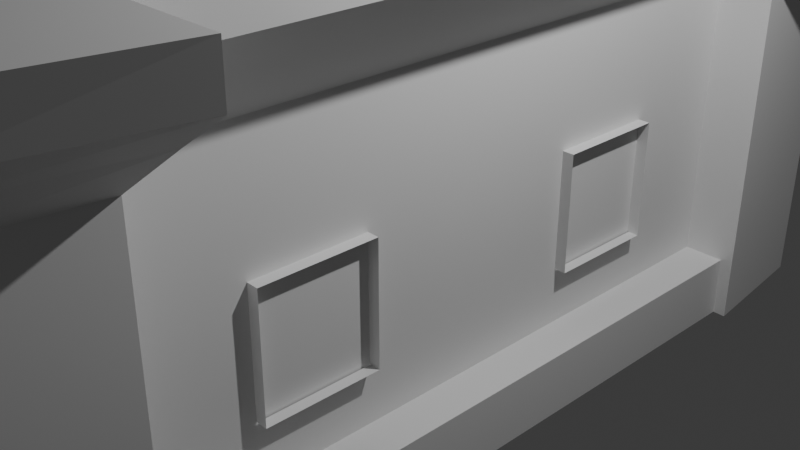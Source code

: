 # Source: altar.blend  (saved by Blender 4.4.32; exported with 4.5.12 LTS)
import bpy
from mathutils import Matrix  # noqa: F401  (used for matrix-valued properties, if any)

bpy.ops.wm.read_factory_settings(use_empty=True)
scene = bpy.context.scene
scene.name = 'Scene'

# ---- collections
col_collection = bpy.data.collections.new('Collection'); scene.collection.children.link(col_collection)

# ---- materials (node trees are filled in below, after node groups)
mat_material = bpy.data.materials.new('Material')
mat_material.alpha_threshold = 0.0
mat_material.roughness = 0.5
mat_material.line_color = (0.0, 0.0, 0.0, 1.0)
mat_just_for_u_mister_dylan__heart = bpy.data.materials.new('just for u mister dylan :heart:')

# ---- material node trees
mat_material.use_nodes = True; mat_material.node_tree.nodes.clear()
_N = mat_material.node_tree.nodes; _L = mat_material.node_tree.links
n0 = _N.new('ShaderNodeOutputMaterial'); n0.name = 'Material Output'; n0.location = (300, 300)
n1 = _N.new('ShaderNodeBsdfPrincipled'); n1.name = 'Principled BSDF'; n1.location = (10, 300)
n1.inputs[3].default_value = 1.45
_L.new(n1.outputs[0], n0.inputs[0])
n0.is_active_output = True
mat_just_for_u_mister_dylan__heart.use_nodes = True; mat_just_for_u_mister_dylan__heart.node_tree.nodes.clear()
_N = mat_just_for_u_mister_dylan__heart.node_tree.nodes; _L = mat_just_for_u_mister_dylan__heart.node_tree.links
n0 = _N.new('ShaderNodeBsdfPrincipled'); n0.name = 'Principled BSDF'; n0.location = (10, 300)
n1 = _N.new('ShaderNodeOutputMaterial'); n1.name = 'Material Output'; n1.location = (300, 300)
_L.new(n0.outputs[0], n1.inputs[0])
n1.is_active_output = True

# ---- world
world_world = bpy.data.worlds.new('World'); scene.world = world_world
world_world.use_nodes = True; world_world.node_tree.nodes.clear()
_N = world_world.node_tree.nodes; _L = world_world.node_tree.links
n0 = _N.new('ShaderNodeOutputWorld'); n0.name = 'World Output'; n0.location = (300, 300)
n1 = _N.new('ShaderNodeBackground'); n1.name = 'Background'; n1.location = (10, 300)
n1.inputs[0].default_value = (0.05088, 0.05088, 0.05088, 1.0)
_L.new(n1.outputs[0], n0.inputs[0])
n0.is_active_output = True
world_world.color = (0.05088, 0.05088, 0.05088)
world_world.sun_shadow_jitter_overblur = 0.0

# ---- cameras
cam_camera = bpy.data.cameras.new('Camera')
cam_camera.clip_end = 100.0
cam_camera.ortho_scale = 7.314

# ---- lights
light_light = bpy.data.lights.new('Light', 'POINT')
light_light.energy = 1000.0
light_light.shadow_soft_size = 0.1

# ---- meshes
me_cube = bpy.data.meshes.new('Cube')
me_cube.from_pydata([(1.0, -3.892, 2.051), (1.0, -3.892, -2.051), (-1.0, -3.892, 2.051), (-1.0, -3.892, -2.051), (-1.0, -5.097, -2.051), (-1.0, -5.097, 2.051), (1.0, -5.097, 2.051), (1.0, -5.097, -2.051), (-1.0, -3.892, -2.051), (-1.0, -3.892, 2.051), (1.0, -3.892, 2.051), (1.0, -3.892, -2.051), (-1.0, -5.097, -2.051), (-1.0, -5.097, 2.051), (1.0, -5.097, 2.051), (1.0, -5.097, -2.051), (-1.622, -3.892, -2.051), (-1.622, -3.892, 2.051), (1.622, -3.892, 2.051), (1.622, -3.892, -2.051), (-1.44, -5.537, -2.051), (-1.44, -5.537, 2.051), (1.44, -5.537, 2.051), (1.44, -5.537, -2.051), (-1.0, 0.0, -2.051), (1.0, 0.0, 2.051), (-1.0, 0.0, 2.051), (1.0, 0.0, -2.051), (1.0, -2.583, 0.671), (1.0, -2.583, -0.671), (1.0, -1.309, 0.671), (1.0, -1.309, -0.671), (1.134, -2.583, 0.671), (1.134, -2.583, -0.671), (1.134, -1.309, 0.671), (1.134, -1.309, -0.671), (1.015, -2.583, -0.671), (1.015, -1.309, -0.671), (-1.0, -3.892, -1.334), (1.0, -3.892, -1.334), (-1.0, -3.892, -1.334), (1.0, -3.892, -1.334), (-1.622, -3.892, -1.334), (1.622, -3.892, -1.334), (-1.44, -5.537, -1.334), (1.44, -5.537, -1.334), (1.0, 0.0, -1.334), (-1.0, 0.0, -1.334), (1.474, -3.892, -1.334), (1.474, -3.892, -2.051), (1.474, 0.0, -2.051), (1.474, 0.0, -1.334), (1.473, -3.892, 2.602), (-1.473, -3.892, 2.602), (1.473, 0.0, 2.602), (1.473, -5.097, 2.602), (-1.473, -5.097, 2.602), (-2.122, -5.537, 2.602), (-1.473, -5.097, 2.602), (-1.473, -3.892, 2.602), (-2.39, -3.892, 2.602), (1.473, -5.097, 2.602), (1.473, -3.892, 2.602), (2.122, -5.537, 2.602), (2.39, -3.892, 2.602), (-1.473, 0.0, 2.602), (1.755, -3.892, 2.92), (-1.755, -3.892, 2.92), (1.755, 0.0, 2.92), (1.755, -5.097, 2.92), (-1.755, -5.097, 2.92), (-2.527, -5.537, 2.92), (-1.755, -5.097, 2.92), (-1.755, -3.892, 2.92), (-2.846, -3.892, 2.92), (1.755, -5.097, 2.92), (1.755, -3.892, 2.92), (2.527, -5.537, 2.92), (2.846, -3.892, 2.92), (-1.755, 0.0, 2.92), (1.755, -3.892, 3.353), (-1.755, -3.892, 3.353), (1.755, 0.0, 3.353), (1.755, -5.097, 3.353), (-1.755, -5.097, 3.353), (-2.527, -5.657, 3.353), (-1.755, -5.097, 3.353), (-1.755, -3.892, 3.353), (-2.846, -3.892, 3.353), (1.755, -5.097, 3.353), (1.755, -3.892, 3.353), (2.527, -5.657, 3.353), (2.846, -3.892, 3.353), (-1.755, 0.0, 3.353), (-1.504, 0.0, -2.051), (-1.504, -3.892, -2.051), (-1.504, 0.0, -1.334), (-1.504, -3.892, -1.334)], [], [(9, 17, 60, 59), (3, 1, 7, 4), (24, 27, 1, 3), (46, 25, 0, 39), (39, 0, 10, 41), (22, 18, 64, 63), (3, 4, 12, 8), (0, 6, 14, 10), (26, 2, 53, 65), (15, 11, 19, 23), (17, 21, 57, 60), (4, 7, 15, 12), (5, 2, 9, 13), (7, 1, 11, 15), (38, 3, 8, 40), (6, 5, 13, 14), (45, 22, 21, 44), (43, 18, 22, 45), (42, 16, 20, 44), (40, 8, 16, 42), (10, 14, 61, 62), (8, 12, 20, 16), (12, 15, 23, 20), (41, 10, 18, 43), (38, 2, 26, 47), (33, 35, 37, 36), (28, 29, 33, 32), (31, 30, 34, 35), (30, 28, 32, 34), (47, 24, 94, 96), (11, 41, 43, 19), (9, 40, 42, 17), (17, 42, 44, 21), (19, 43, 45, 23), (23, 45, 44, 20), (2, 38, 40, 9), (1, 39, 41, 11), (1, 27, 50, 49), (50, 51, 48, 49), (27, 46, 51, 50), (39, 1, 49, 48), (46, 39, 48, 51), (63, 64, 78, 77), (55, 52, 66, 69), (60, 57, 71, 74), (53, 56, 70, 67), (57, 63, 77, 71), (14, 13, 58, 61), (0, 25, 54, 52), (21, 22, 63, 57), (2, 5, 56, 53), (6, 0, 52, 55), (25, 26, 65, 54), (18, 10, 62, 64), (13, 9, 59, 58), (5, 6, 55, 56), (79, 67, 81, 93), (75, 72, 86, 89), (78, 76, 90, 92), (73, 74, 88, 87), (77, 78, 92, 91), (59, 60, 74, 73), (64, 62, 76, 78), (61, 58, 72, 75), (65, 53, 67, 79), (58, 59, 73, 72), (52, 54, 68, 66), (54, 65, 79, 68), (62, 61, 75, 76), (56, 55, 69, 70), (82, 93, 81, 80), (80, 81, 84, 83), (89, 86, 85, 91), (86, 87, 88, 85), (90, 89, 91, 92), (72, 73, 87, 86), (66, 68, 82, 80), (68, 79, 93, 82), (76, 75, 89, 90), (70, 69, 83, 84), (71, 77, 91, 85), (67, 70, 84, 81), (74, 71, 85, 88), (69, 66, 80, 83), (95, 97, 96, 94), (3, 38, 97, 95), (24, 3, 95, 94), (38, 47, 96, 97)])
me_cube.polygons.foreach_set('material_index', [0, 0, 0, 0, 0, 0, 0, 0, 0, 0, 0, 0, 0, 0, 0, 0, 0, 0, 0, 0, 0, 0, 0, 0, 0, 1, 1, 1, 1, 0, 0, 0, 0, 0, 0, 0, 0, 0, 0, 0, 0, 0, 0, 0, 0, 0, 0, 0, 0, 0, 0, 0, 0, 0, 0, 0, 0, 0, 0, 0, 0, 0, 0, 0, 0, 0, 0, 0, 0, 0, 0, 0, 0, 0, 0, 0, 0, 0, 0, 0, 0, 0, 0, 0, 0, 0, 0, 0])
_uv = me_cube.uv_layers.new(name='UVMap')
_uv.uv.foreach_set('vector', [0.625, 0.0, 0.625, 0.0, 0.625, 0.0, 0.625, 0.0, 0.125, 0.75, 0.375, 0.75, 0.375, 0.75, 0.125, 0.75, 0.125, 0.625, 0.375, 0.625, 0.375, 0.75, 0.125, 0.75, 0.4187, 0.625, 0.625, 0.625, 0.625, 0.75, 0.4187, 0.75, 0.4187, 0.75, 0.625, 0.75, 0.625, 0.75, 0.4187, 0.75, 0.625, 0.75, 0.625, 0.75, 0.625, 0.75, 0.625, 0.75, 0.125, 0.75, 0.125, 0.75, 0.125, 0.75, 0.125, 0.75, 0.625, 0.75, 0.625, 0.75, 0.625, 0.75, 0.625, 0.75, 0.625, 0.125, 0.625, 0.0, 0.625, 0.0, 0.625, 0.125, 0.375, 0.75, 0.375, 0.75, 0.375, 0.75, 0.375, 0.75, 0.625, 0.0, 0.625, 0.0, 0.625, 0.0, 0.625, 0.0, 0.125, 0.75, 0.375, 0.75, 0.375, 0.75, 0.125, 0.75, 0.875, 0.75, 0.875, 0.75, 0.875, 0.75, 0.875, 0.75, 0.375, 0.75, 0.375, 0.75, 0.375, 0.75, 0.375, 0.75, 0.4187, 0.0, 0.375, 0.0, 0.375, 0.0, 0.4187, 0.0, 0.625, 0.75, 0.875, 0.75, 0.875, 0.75, 0.625, 0.75, 0.4187, 0.75, 0.625, 0.75, 0.625, 1.0, 0.4187, 1.0, 0.4187, 0.75, 0.625, 0.75, 0.625, 0.75, 0.4187, 0.75, 0.4187, 0.0, 0.375, 0.0, 0.375, 0.0, 0.4187, 0.0, 0.4187, 0.0, 0.375, 0.0, 0.375, 0.0, 0.4187, 0.0, 0.625, 0.75, 0.625, 0.75, 0.625, 0.75, 0.625, 0.75, 0.125, 0.75, 0.125, 0.75, 0.125, 0.75, 0.125, 0.75, 0.125, 0.75, 0.375, 0.75, 0.375, 0.75, 0.125, 0.75, 0.4187, 0.75, 0.625, 0.75, 0.625, 0.75, 0.4187, 0.75, 0.4187, 0.0, 0.625, 0.0, 0.625, 0.125, 0.4187, 0.125, 0.375, 0.75, 0.375, 0.625, 0.375, 0.625, 0.375, 0.75, 0.625, 0.75, 0.375, 0.75, 0.375, 0.75, 0.625, 0.75, 0.375, 0.625, 0.625, 0.625, 0.625, 0.625, 0.375, 0.625, 0.625, 0.625, 0.625, 0.75, 0.625, 0.75, 0.625, 0.625, 0.0, 0.0, 0.0, 0.0, 0.0, 0.0, 0.0, 0.0, 0.375, 0.75, 0.4187, 0.75, 0.4187, 0.75, 0.375, 0.75, 0.625, 0.0, 0.4187, 0.0, 0.4187, 0.0, 0.625, 0.0, 0.625, 0.0, 0.4187, 0.0, 0.4187, 0.0, 0.625, 0.0, 0.375, 0.75, 0.4187, 0.75, 0.4187, 0.75, 0.375, 0.75, 0.375, 0.75, 0.4187, 0.75, 0.4187, 1.0, 0.375, 1.0, 0.625, 0.0, 0.4187, 0.0, 0.4187, 0.0, 0.625, 0.0, 0.375, 0.75, 0.4187, 0.75, 0.4187, 0.75, 0.375, 0.75, 0.375, 0.75, 0.375, 0.625, 0.375, 0.625, 0.375, 0.75, 0.375, 0.625, 0.4187, 0.625, 0.4187, 0.75, 0.375, 0.75, 0.0, 0.0, 0.0, 0.0, 0.0, 0.0, 0.0, 0.0, 0.4187, 0.75, 0.375, 0.75, 0.375, 0.75, 0.4187, 0.75, 0.4187, 0.625, 0.4187, 0.75, 0.4187, 0.75, 0.4187, 0.625, 0.625, 0.75, 0.625, 0.75, 0.625, 0.75, 0.625, 0.75, 0.625, 0.75, 0.625, 0.75, 0.625, 0.75, 0.625, 0.75, 0.625, 0.0, 0.625, 0.0, 0.625, 0.0, 0.625, 0.0, 0.875, 0.75, 0.875, 0.75, 0.875, 0.75, 0.875, 0.75, 0.625, 1.0, 0.625, 0.75, 0.625, 0.75, 0.625, 1.0, 0.625, 0.75, 0.875, 0.75, 0.875, 0.75, 0.625, 0.75, 0.625, 0.75, 0.625, 0.625, 0.625, 0.625, 0.625, 0.75, 0.625, 1.0, 0.625, 0.75, 0.625, 0.75, 0.625, 1.0, 0.875, 0.75, 0.875, 0.75, 0.875, 0.75, 0.875, 0.75, 0.625, 0.75, 0.625, 0.75, 0.625, 0.75, 0.625, 0.75, 0.0, 0.0, 0.0, 0.0, 0.0, 0.0, 0.0, 0.0, 0.625, 0.75, 0.625, 0.75, 0.625, 0.75, 0.625, 0.75, 0.875, 0.75, 0.875, 0.75, 0.875, 0.75, 0.875, 0.75, 0.875, 0.75, 0.625, 0.75, 0.625, 0.75, 0.875, 0.75, 0.625, 0.125, 0.625, 0.0, 0.625, 0.0, 0.625, 0.125, 0.625, 0.75, 0.875, 0.75, 0.875, 0.75, 0.625, 0.75, 0.625, 0.75, 0.625, 0.75, 0.625, 0.75, 0.625, 0.75, 0.625, 0.0, 0.625, 0.0, 0.625, 0.0, 0.625, 0.0, 0.625, 0.75, 0.625, 0.75, 0.625, 0.75, 0.625, 0.75, 0.625, 0.0, 0.625, 0.0, 0.625, 0.0, 0.625, 0.0, 0.625, 0.75, 0.625, 0.75, 0.625, 0.75, 0.625, 0.75, 0.625, 0.75, 0.875, 0.75, 0.875, 0.75, 0.625, 0.75, 0.625, 0.125, 0.625, 0.0, 0.625, 0.0, 0.625, 0.125, 0.875, 0.75, 0.875, 0.75, 0.875, 0.75, 0.875, 0.75, 0.625, 0.75, 0.625, 0.625, 0.625, 0.625, 0.625, 0.75, 0.0, 0.0, 0.0, 0.0, 0.0, 0.0, 0.0, 0.0, 0.625, 0.75, 0.625, 0.75, 0.625, 0.75, 0.625, 0.75, 0.875, 0.75, 0.625, 0.75, 0.625, 0.75, 0.875, 0.75, 0.625, 0.625, 0.875, 0.625, 0.875, 0.75, 0.625, 0.75, 0.625, 0.75, 0.875, 0.75, 0.875, 0.75, 0.625, 0.75, 0.625, 0.75, 0.875, 0.75, 0.875, 0.75, 0.625, 0.75, 0.875, 0.75, 0.875, 0.75, 0.875, 0.75, 0.875, 0.75, 0.625, 0.75, 0.625, 0.75, 0.625, 0.75, 0.625, 0.75, 0.875, 0.75, 0.875, 0.75, 0.875, 0.75, 0.875, 0.75, 0.625, 0.75, 0.625, 0.625, 0.625, 0.625, 0.625, 0.75, 0.0, 0.0, 0.0, 0.0, 0.0, 0.0, 0.0, 0.0, 0.625, 0.75, 0.625, 0.75, 0.625, 0.75, 0.625, 0.75, 0.875, 0.75, 0.625, 0.75, 0.625, 0.75, 0.875, 0.75, 0.625, 1.0, 0.625, 0.75, 0.625, 0.75, 0.625, 1.0, 0.875, 0.75, 0.875, 0.75, 0.875, 0.75, 0.875, 0.75, 0.625, 0.0, 0.625, 0.0, 0.625, 0.0, 0.625, 0.0, 0.625, 0.75, 0.625, 0.75, 0.625, 0.75, 0.625, 0.75, 0.375, 0.0, 0.4187, 0.0, 0.4187, 0.125, 0.375, 0.125, 0.375, 0.0, 0.4187, 0.0, 0.4187, 0.0, 0.375, 0.0, 0.125, 0.625, 0.125, 0.75, 0.125, 0.75, 0.125, 0.625, 0.4187, 0.0, 0.4187, 0.125, 0.4187, 0.125, 0.4187, 0.0])
me_cube.materials.append(mat_material)
me_cube.materials.append(mat_just_for_u_mister_dylan__heart)
me_cube.use_mirror_vertex_groups = False
me_cube.update()

# ---- objects
ob_cube = bpy.data.objects.new('Cube', me_cube)
ob_light = bpy.data.objects.new('Light', light_light)
ob_camera = bpy.data.objects.new('Camera', cam_camera)

# ---- transforms, parenting, visibility, modifiers, constraints
ob_cube.location = (0.0, 0.0, 0.0)
ob_cube.lock_rotations_4d = False
ob_cube.empty_display_type = 'ARROWS'
ob_cube.lineart.crease_threshold = 0.0
_m = ob_cube.modifiers.new('Mirror', 'MIRROR')
_m.use_axis = (False, True, False)
ob_light.location = (4.076, 1.005, 5.904)
ob_light.rotation_euler = (0.6503, 0.05522, 1.866)
ob_light.lock_rotations_4d = False
ob_light.empty_display_type = 'ARROWS'
ob_light.color = (0.0, 0.0, 0.0, 0.0)
ob_light.lineart.crease_threshold = 0.0
ob_camera.location = (7.359, -6.926, 4.958)
ob_camera.rotation_euler = (1.109, 0.0, 0.8149)
ob_camera.lock_rotations_4d = False
ob_camera.empty_display_type = 'ARROWS'
ob_camera.color = (0.0, 0.0, 0.0, 0.0)
ob_camera.display_type = 'WIRE'
ob_camera.lineart.crease_threshold = 0.0

# ---- collection membership
col_collection.objects.link(ob_cube)
col_collection.objects.link(ob_light)
col_collection.objects.link(ob_camera)

# ---- scene / render settings (as saved in the file)
scene.camera = ob_camera
scene.frame_start = 1; scene.frame_end = 250; scene.frame_set(1)
scene.render.engine = 'BLENDER_EEVEE_NEXT'
bpy.context.view_layer.update()
